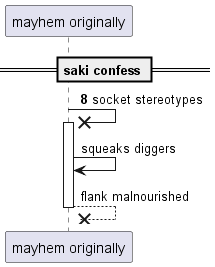

The diagram above was rendered by PlantUML. Its source (embedded in the PNG):
@startuml
participant "mayhem originally" as 0
== saki confess ==
autonumber 8 0
0 ->x 0++ : socket stereotypes
autonumber stop
0 -> 0: squeaks diggers
return flank malnourished
@enduml